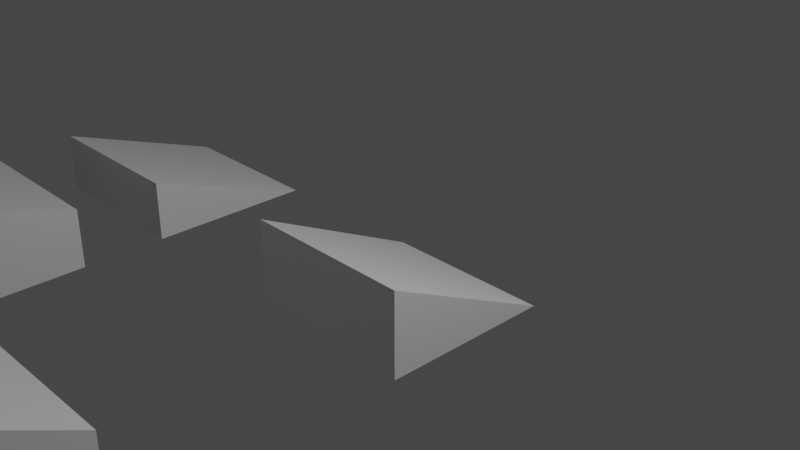 # Source: nite_bloxels.blend  (saved by Blender 2.93.21; exported with 4.5.12 LTS)
import bpy
from mathutils import Matrix  # noqa: F401  (used for matrix-valued properties, if any)

bpy.ops.wm.read_factory_settings(use_empty=True)
scene = bpy.context.scene
scene.name = 'Scene'

# ---- collections
col_collection = bpy.data.collections.new('Collection'); scene.collection.children.link(col_collection)

# ---- materials (node trees are filled in below, after node groups)
mat_material = bpy.data.materials.new('Material')
mat_material.alpha_threshold = 0.0
mat_material.use_transparent_shadow = False
mat_material.line_color = (0.0, 0.0, 0.0, 1.0)

# ---- material node trees
mat_material.use_nodes = True; mat_material.node_tree.nodes.clear()
_N = mat_material.node_tree.nodes; _L = mat_material.node_tree.links
n0 = _N.new('ShaderNodeOutputMaterial'); n0.name = 'Material Output'; n0.location = (300, 300)
n1 = _N.new('ShaderNodeBsdfPrincipled'); n1.name = 'Principled BSDF'; n1.location = (10, 300)
n1.distribution = 'GGX'
n1.subsurface_method = 'BURLEY'
n1.inputs[2].default_value = 0.4
n1.inputs[3].default_value = 1.45
n1.inputs[27].default_value = (0.0, 0.0, 0.0, 1.0)
n1.inputs[28].default_value = 1.0
_L.new(n1.outputs[0], n0.inputs[0])
n0.is_active_output = True

# ---- world
world_world = bpy.data.worlds.new('World'); scene.world = world_world
world_world.use_nodes = True; world_world.node_tree.nodes.clear()
_N = world_world.node_tree.nodes; _L = world_world.node_tree.links
n0 = _N.new('ShaderNodeOutputWorld'); n0.name = 'World Output'; n0.location = (300, 300)
n1 = _N.new('ShaderNodeBackground'); n1.name = 'Background'; n1.location = (10, 300)
n1.inputs[0].default_value = (0.05088, 0.05088, 0.05088, 1.0)
_L.new(n1.outputs[0], n0.inputs[0])
n0.is_active_output = True
world_world.color = (0.05088, 0.05088, 0.05088)
world_world.use_sun_shadow = False
world_world.sun_shadow_jitter_overblur = 0.0

# ---- cameras
cam_camera = bpy.data.cameras.new('Camera')
cam_camera.clip_end = 100.0
cam_camera.ortho_scale = 7.314

# ---- lights
light_light = bpy.data.lights.new('Light', 'POINT')
light_light.transmission_factor = 0.0
light_light.energy = 1000.0
light_light.shadow_soft_size = 0.1
light_light.shadow_maximum_resolution = 0.006
light_light.use_absolute_resolution = True

# ---- meshes
me_cube = bpy.data.meshes.new('Cube')
me_cube.from_pydata([(1.0, 1.0, -0.02667), (1.0, 1.0, -1.0), (1.0, -1.0, 1.0), (1.0, -1.0, -1.0), (-1.0, 1.0, -0.02667), (-1.0, 1.0, -1.0), (-1.0, -1.0, 1.0), (-1.0, -1.0, -1.0)], [], [(0, 4, 6, 2), (3, 2, 6, 7), (7, 6, 4, 5), (5, 1, 3, 7), (1, 0, 2, 3), (1, 5, 4, 0)])
_uv = me_cube.uv_layers.new(name='UVMap')
_uv.uv.foreach_set('vector', [0.625, 0.5, 0.875, 0.5, 0.875, 0.75, 0.625, 0.75, 0.375, 0.75, 0.625, 0.75, 0.625, 1.0, 0.375, 1.0, 0.375, 0.0, 0.625, 0.0, 0.625, 0.25, 0.375, 0.25, 0.125, 0.5, 0.375, 0.5, 0.375, 0.75, 0.125, 0.75, 0.375, 0.5, 0.625, 0.5, 0.625, 0.75, 0.375, 0.75, 0.375, 0.5, 0.375, 0.25, 0.875, 0.5, 0.625, 0.5])
me_cube.materials.append(mat_material)
me_cube.use_remesh_preserve_volume = False
me_cube.use_remesh_preserve_attributes = False
me_cube.use_mirror_vertex_groups = False
me_cube.update()
me_cube_001 = bpy.data.meshes.new('Cube.001')
me_cube_001.from_pydata([(1.0, -1.0, -0.02667), (1.0, -1.0, -1.0), (-1.0, -1.0, -0.02667), (-1.0, -1.0, -1.0), (1.0, 1.0, -1.0), (-1.0, 1.0, -1.0)], [], [(3, 2, 5), (1, 3, 5, 4), (2, 0, 4, 5), (0, 1, 4), (1, 0, 2, 3)])
_uv = me_cube_001.uv_layers.new(name='UVMap')
_uv.uv.foreach_set('vector', [0.375, 0.25, 0.625, 0.25, 0.375, 0.25, 0.375, 0.5, 0.125, 0.5, 0.125, 0.5, 0.375, 0.5, 0.875, 0.5, 0.625, 0.5, 0.625, 0.5, 0.875, 0.5, 0.625, 0.5, 0.375, 0.5, 0.625, 0.5, 0.375, 0.5, 0.625, 0.5, 0.875, 0.5, 0.375, 0.25])
me_cube_001.materials.append(mat_material)
me_cube_001.use_remesh_preserve_volume = False
me_cube_001.use_remesh_preserve_attributes = False
me_cube_001.use_mirror_vertex_groups = False
me_cube_001.update()
me_cube_002 = bpy.data.meshes.new('Cube.002')
me_cube_002.from_pydata([(-1.0, -1.0, -1.0), (-1.0, -1.0, 0.3365), (-1.0, 1.0, -1.0), (-1.0, 1.0, -0.2878), (1.0, -1.0, -1.0), (1.0, -1.0, 0.3365), (1.0, 1.0, -1.0), (1.0, 1.0, -0.2878)], [], [(0, 1, 3, 2), (6, 7, 5, 4), (2, 6, 4, 0), (7, 3, 1, 5), (0, 4, 5, 1), (2, 3, 7, 6)])
_uv = me_cube_002.uv_layers.new(name='UVMap')
_uv.uv.foreach_set('vector', [0.375, 0.0, 0.625, 0.0, 0.625, 0.25, 0.375, 0.25, 0.375, 0.5, 0.625, 0.5, 0.625, 0.75, 0.375, 0.75, 0.125, 0.5, 0.375, 0.5, 0.375, 0.75, 0.125, 0.75, 0.625, 0.5, 0.875, 0.5, 0.875, 0.75, 0.625, 0.75, 0.125, 0.75, 0.375, 0.75, 0.625, 0.75, 0.875, 0.75, 0.125, 0.5, 0.875, 0.5, 0.625, 0.5, 0.375, 0.5])
me_cube_002.use_remesh_fix_poles = True
me_cube_002.use_remesh_preserve_attributes = False
me_cube_002.update()
me_cube_003 = bpy.data.meshes.new('Cube.003')
me_cube_003.from_pydata([(-1.0, -1.0, -1.0), (-1.0, -1.0, -0.2878), (1.0, -1.0, -1.0), (1.0, -1.0, -0.2878), (-1.0, 1.0, -1.0), (1.0, 1.0, -1.0)], [], [(3, 2, 5), (2, 0, 4, 5), (1, 3, 5, 4), (0, 1, 4), (0, 2, 3, 1)])
_uv = me_cube_003.uv_layers.new(name='UVMap')
_uv.uv.foreach_set('vector', [0.625, 0.5, 0.375, 0.5, 0.625, 0.5, 0.375, 0.5, 0.125, 0.5, 0.125, 0.5, 0.375, 0.5, 0.875, 0.5, 0.625, 0.5, 0.625, 0.5, 0.875, 0.5, 0.375, 0.25, 0.625, 0.25, 0.375, 0.25, 0.125, 0.5, 0.375, 0.5, 0.625, 0.5, 0.875, 0.5])
me_cube_003.use_remesh_fix_poles = True
me_cube_003.use_remesh_preserve_attributes = False
me_cube_003.update()
me_cube_004 = bpy.data.meshes.new('Cube.004')
me_cube_004.from_pydata([(-1.0, 1.0, -1.0), (-1.0, 1.0, 0.3365), (1.0, 1.0, -1.0), (1.0, 1.0, 0.3365), (-1.0, -1.0, -1.0), (-1.0, -1.0, 1.0), (1.0, -1.0, 1.0), (1.0, -1.0, -1.0)], [], [(0, 2, 7, 4), (7, 6, 5, 4), (3, 1, 5, 6), (2, 3, 6, 7), (1, 0, 4, 5), (0, 1, 3, 2)])
_uv = me_cube_004.uv_layers.new(name='UVMap')
_uv.uv.foreach_set('vector', [0.125, 0.75, 0.375, 0.75, 0.375, 0.75, 0.125, 0.75, 0.375, 0.75, 0.625, 0.75, 0.625, 1.0, 0.375, 1.0, 0.625, 0.75, 0.875, 0.75, 0.875, 0.75, 0.625, 0.75, 0.375, 0.75, 0.625, 0.75, 0.625, 0.75, 0.375, 0.75, 0.625, 0.0, 0.375, 0.0, 0.375, 0.0, 0.625, 0.0, 0.125, 0.75, 0.875, 0.75, 0.625, 0.75, 0.375, 0.75])
me_cube_004.use_remesh_fix_poles = True
me_cube_004.use_remesh_preserve_attributes = False
me_cube_004.update()

# ---- objects
ob_slope2_top = bpy.data.objects.new('Slope2_top', me_cube)
ob_light = bpy.data.objects.new('Light', light_light)
ob_camera = bpy.data.objects.new('Camera', cam_camera)
ob_slope2_bottom = bpy.data.objects.new('Slope2_bottom', me_cube_001)
ob_slope3_mid = bpy.data.objects.new('Slope3_mid', me_cube_002)
ob_slope3_bottom = bpy.data.objects.new('Slope3_bottom', me_cube_003)
ob_slope3_top = bpy.data.objects.new('Slope3_top', me_cube_004)

# ---- transforms, parenting, visibility, modifiers, constraints
ob_slope2_top.location = (0.0, -5.0, 0.0)
ob_slope2_top.lock_rotations_4d = False
ob_slope2_top.empty_display_type = 'ARROWS'
ob_slope2_top.lineart.crease_threshold = 0.0
ob_light.location = (4.076, 1.005, 5.904)
ob_light.rotation_euler = (0.6503, 0.05522, 1.866)
ob_light.lock_rotations_4d = False
ob_light.empty_display_type = 'ARROWS'
ob_light.color = (0.0, 0.0, 0.0, 0.0)
ob_light.lineart.crease_threshold = 0.0
ob_camera.location = (7.359, -6.926, 4.958)
ob_camera.rotation_euler = (1.109, 0.0, 0.8149)
ob_camera.lock_rotations_4d = False
ob_camera.empty_display_type = 'ARROWS'
ob_camera.color = (0.0, 0.0, 0.0, 0.0)
ob_camera.display_type = 'WIRE'
ob_camera.lineart.crease_threshold = 0.0
ob_slope2_bottom.location = (0.0, 0.0, 0.0)
ob_slope2_bottom.lock_rotations_4d = False
ob_slope2_bottom.empty_display_type = 'ARROWS'
ob_slope2_bottom.lineart.crease_threshold = 0.0
ob_slope3_mid.location = (-4.0, -3.0, 0.0)
ob_slope3_bottom.location = (-4.0, 0.0, 0.0)
ob_slope3_top.location = (-4.0, -6.0, 0.0)

# ---- collection membership
col_collection.objects.link(ob_slope2_top)
col_collection.objects.link(ob_light)
col_collection.objects.link(ob_camera)
col_collection.objects.link(ob_slope2_bottom)
col_collection.objects.link(ob_slope3_mid)
col_collection.objects.link(ob_slope3_bottom)
col_collection.objects.link(ob_slope3_top)

# ---- scene / render settings (as saved in the file)
scene.camera = ob_camera
scene.frame_start = 1; scene.frame_end = 250; scene.frame_set(1)
scene.render.engine = 'BLENDER_EEVEE_NEXT'
scene.cycles.use_denoising = False
scene.cycles.samples = 128
scene.cycles.sampling_pattern = 'TABULATED_SOBOL'
scene.cycles.use_adaptive_sampling = False
scene.cycles.use_light_tree = False
scene.view_settings.view_transform = 'Filmic'
bpy.context.view_layer.update()
